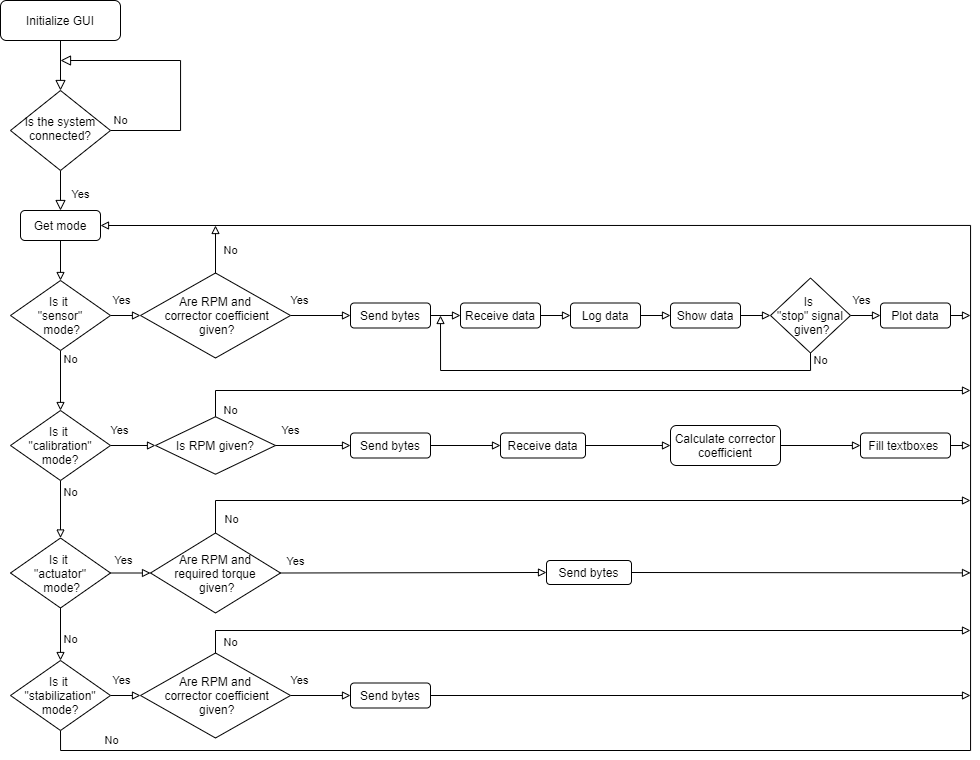

The diagram above was exported from draw.io. Its source (the exported page's mxGraphModel, read from the mxfile embedded in the PNG):
<mxGraphModel dx="1021" dy="472" grid="0" gridSize="10" guides="1" tooltips="1" connect="1" arrows="1" fold="1" page="1" pageScale="1" pageWidth="1169" pageHeight="827" math="0" shadow="0">
  <root>
    <mxCell id="WIyWlLk6GJQsqaUBKTNV-0" />
    <mxCell id="WIyWlLk6GJQsqaUBKTNV-1" parent="WIyWlLk6GJQsqaUBKTNV-0" />
    <mxCell id="WIyWlLk6GJQsqaUBKTNV-2" value="" style="rounded=0;html=1;jettySize=auto;orthogonalLoop=1;fontSize=11;endArrow=block;endFill=0;endSize=8;strokeWidth=1;shadow=0;labelBackgroundColor=none;edgeStyle=orthogonalEdgeStyle;" parent="WIyWlLk6GJQsqaUBKTNV-1" source="WIyWlLk6GJQsqaUBKTNV-3" target="WIyWlLk6GJQsqaUBKTNV-6" edge="1">
      <mxGeometry relative="1" as="geometry" />
    </mxCell>
    <mxCell id="WIyWlLk6GJQsqaUBKTNV-3" value="Initialize GUI" style="rounded=1;whiteSpace=wrap;html=1;fontSize=12;glass=0;strokeWidth=1;shadow=0;" parent="WIyWlLk6GJQsqaUBKTNV-1" vertex="1">
      <mxGeometry x="80" y="40" width="120" height="40" as="geometry" />
    </mxCell>
    <mxCell id="WIyWlLk6GJQsqaUBKTNV-4" value="Yes" style="rounded=0;html=1;jettySize=auto;orthogonalLoop=1;fontSize=11;endArrow=block;endFill=0;endSize=8;strokeWidth=1;shadow=0;labelBackgroundColor=none;edgeStyle=orthogonalEdgeStyle;entryX=0.5;entryY=0;entryDx=0;entryDy=0;" parent="WIyWlLk6GJQsqaUBKTNV-1" source="WIyWlLk6GJQsqaUBKTNV-6" target="DEcVG1DuRDRH1UoM58I6-4" edge="1">
      <mxGeometry x="0.2" y="20" relative="1" as="geometry">
        <mxPoint as="offset" />
        <mxPoint x="140" y="259.9999999999999" as="targetPoint" />
      </mxGeometry>
    </mxCell>
    <mxCell id="WIyWlLk6GJQsqaUBKTNV-5" value="No" style="edgeStyle=orthogonalEdgeStyle;rounded=0;html=1;jettySize=auto;orthogonalLoop=1;fontSize=11;endArrow=block;endFill=0;endSize=8;strokeWidth=1;shadow=0;labelBackgroundColor=none;" parent="WIyWlLk6GJQsqaUBKTNV-1" source="WIyWlLk6GJQsqaUBKTNV-6" edge="1">
      <mxGeometry x="-0.3836" y="60" relative="1" as="geometry">
        <mxPoint as="offset" />
        <mxPoint x="140" y="100" as="targetPoint" />
        <Array as="points">
          <mxPoint x="260" y="170" />
          <mxPoint x="260" y="100" />
        </Array>
      </mxGeometry>
    </mxCell>
    <mxCell id="WIyWlLk6GJQsqaUBKTNV-6" value="Is the system connected?" style="rhombus;whiteSpace=wrap;html=1;shadow=0;fontFamily=Helvetica;fontSize=12;align=center;strokeWidth=1;spacing=6;spacingTop=-4;" parent="WIyWlLk6GJQsqaUBKTNV-1" vertex="1">
      <mxGeometry x="90" y="130" width="100" height="80" as="geometry" />
    </mxCell>
    <mxCell id="DEcVG1DuRDRH1UoM58I6-7" value="" style="edgeStyle=orthogonalEdgeStyle;rounded=0;orthogonalLoop=1;jettySize=auto;html=1;exitX=0.5;exitY=1;exitDx=0;exitDy=0;entryX=0.5;entryY=0;entryDx=0;entryDy=0;endArrow=block;endFill=0;" parent="WIyWlLk6GJQsqaUBKTNV-1" source="DEcVG1DuRDRH1UoM58I6-4" target="DEcVG1DuRDRH1UoM58I6-5" edge="1">
      <mxGeometry x="0.3333" y="20" relative="1" as="geometry">
        <mxPoint as="offset" />
      </mxGeometry>
    </mxCell>
    <mxCell id="DEcVG1DuRDRH1UoM58I6-4" value="Get mode" style="rounded=1;whiteSpace=wrap;html=1;" parent="WIyWlLk6GJQsqaUBKTNV-1" vertex="1">
      <mxGeometry x="100" y="250" width="80" height="30" as="geometry" />
    </mxCell>
    <mxCell id="DEcVG1DuRDRH1UoM58I6-10" value="Yes" style="edgeStyle=orthogonalEdgeStyle;rounded=0;orthogonalLoop=1;jettySize=auto;html=1;exitX=1;exitY=0.5;exitDx=0;exitDy=0;entryX=0;entryY=0.5;entryDx=0;entryDy=0;endArrow=block;endFill=0;" parent="WIyWlLk6GJQsqaUBKTNV-1" source="DEcVG1DuRDRH1UoM58I6-5" target="DEcVG1DuRDRH1UoM58I6-9" edge="1">
      <mxGeometry x="-0.3333" y="15" relative="1" as="geometry">
        <mxPoint as="offset" />
      </mxGeometry>
    </mxCell>
    <mxCell id="DEcVG1DuRDRH1UoM58I6-12" value="No" style="edgeStyle=orthogonalEdgeStyle;rounded=0;orthogonalLoop=1;jettySize=auto;html=1;exitX=0.5;exitY=1;exitDx=0;exitDy=0;entryX=0.5;entryY=0;entryDx=0;entryDy=0;endArrow=block;endFill=0;" parent="WIyWlLk6GJQsqaUBKTNV-1" source="DEcVG1DuRDRH1UoM58I6-5" target="DEcVG1DuRDRH1UoM58I6-11" edge="1">
      <mxGeometry x="-0.6667" y="10" relative="1" as="geometry">
        <mxPoint as="offset" />
      </mxGeometry>
    </mxCell>
    <mxCell id="DEcVG1DuRDRH1UoM58I6-5" value="Is it &lt;br&gt;&quot;sensor&quot;&lt;br&gt;&amp;nbsp;mode?" style="rhombus;whiteSpace=wrap;html=1;" parent="WIyWlLk6GJQsqaUBKTNV-1" vertex="1">
      <mxGeometry x="90" y="320" width="100" height="70" as="geometry" />
    </mxCell>
    <mxCell id="DEcVG1DuRDRH1UoM58I6-27" value="Yes" style="edgeStyle=orthogonalEdgeStyle;rounded=0;jumpStyle=arc;jumpSize=10;orthogonalLoop=1;jettySize=auto;html=1;exitX=1;exitY=0.5;exitDx=0;exitDy=0;entryX=0;entryY=0.5;entryDx=0;entryDy=0;endArrow=block;endFill=0;" parent="WIyWlLk6GJQsqaUBKTNV-1" source="DEcVG1DuRDRH1UoM58I6-9" target="DEcVG1DuRDRH1UoM58I6-26" edge="1">
      <mxGeometry x="-0.6667" y="15" relative="1" as="geometry">
        <mxPoint as="offset" />
      </mxGeometry>
    </mxCell>
    <mxCell id="DEcVG1DuRDRH1UoM58I6-42" value="No" style="edgeStyle=orthogonalEdgeStyle;rounded=0;jumpStyle=arc;jumpSize=10;orthogonalLoop=1;jettySize=auto;html=1;exitX=0.5;exitY=0;exitDx=0;exitDy=0;endArrow=block;endFill=0;" parent="WIyWlLk6GJQsqaUBKTNV-1" source="DEcVG1DuRDRH1UoM58I6-9" edge="1">
      <mxGeometry x="-0.0526" y="-15" relative="1" as="geometry">
        <mxPoint x="295" y="265" as="targetPoint" />
        <mxPoint as="offset" />
      </mxGeometry>
    </mxCell>
    <mxCell id="DEcVG1DuRDRH1UoM58I6-9" value="Are RPM and&lt;br&gt;&amp;nbsp;corrector coefficient&lt;br&gt;&amp;nbsp;given?" style="rhombus;whiteSpace=wrap;html=1;" parent="WIyWlLk6GJQsqaUBKTNV-1" vertex="1">
      <mxGeometry x="220" y="312.5" width="150" height="85" as="geometry" />
    </mxCell>
    <mxCell id="DEcVG1DuRDRH1UoM58I6-20" value="Yes" style="edgeStyle=orthogonalEdgeStyle;rounded=0;orthogonalLoop=1;jettySize=auto;html=1;exitX=1;exitY=0.5;exitDx=0;exitDy=0;entryX=0;entryY=0.5;entryDx=0;entryDy=0;endArrow=block;endFill=0;" parent="WIyWlLk6GJQsqaUBKTNV-1" source="DEcVG1DuRDRH1UoM58I6-11" target="DEcVG1DuRDRH1UoM58I6-19" edge="1">
      <mxGeometry x="-0.5556" y="15" relative="1" as="geometry">
        <mxPoint as="offset" />
      </mxGeometry>
    </mxCell>
    <mxCell id="DEcVG1DuRDRH1UoM58I6-15" value="No" style="edgeStyle=orthogonalEdgeStyle;rounded=0;orthogonalLoop=1;jettySize=auto;html=1;exitX=0.5;exitY=1;exitDx=0;exitDy=0;entryX=0.5;entryY=0;entryDx=0;entryDy=0;endArrow=block;endFill=0;" parent="WIyWlLk6GJQsqaUBKTNV-1" source="DEcVG1DuRDRH1UoM58I6-11" target="DEcVG1DuRDRH1UoM58I6-16" edge="1">
      <mxGeometry x="-0.6" y="10" relative="1" as="geometry">
        <mxPoint x="140" y="470" as="sourcePoint" />
        <mxPoint as="offset" />
      </mxGeometry>
    </mxCell>
    <mxCell id="DEcVG1DuRDRH1UoM58I6-25" value="No" style="edgeStyle=orthogonalEdgeStyle;rounded=0;orthogonalLoop=1;jettySize=auto;html=1;exitX=0.5;exitY=1;exitDx=0;exitDy=0;entryX=0.5;entryY=0;entryDx=0;entryDy=0;endArrow=block;endFill=0;" parent="WIyWlLk6GJQsqaUBKTNV-1" source="DEcVG1DuRDRH1UoM58I6-16" target="DEcVG1DuRDRH1UoM58I6-18" edge="1">
      <mxGeometry x="0.2" y="10" relative="1" as="geometry">
        <mxPoint as="offset" />
      </mxGeometry>
    </mxCell>
    <mxCell id="DEcVG1DuRDRH1UoM58I6-60" value="Yes" style="edgeStyle=orthogonalEdgeStyle;rounded=0;jumpStyle=arc;jumpSize=10;orthogonalLoop=1;jettySize=auto;html=1;exitX=1;exitY=0.5;exitDx=0;exitDy=0;entryX=0;entryY=0.5;entryDx=0;entryDy=0;endArrow=block;endFill=0;" parent="WIyWlLk6GJQsqaUBKTNV-1" source="DEcVG1DuRDRH1UoM58I6-16" target="DEcVG1DuRDRH1UoM58I6-54" edge="1">
      <mxGeometry x="-0.3333" y="13" relative="1" as="geometry">
        <mxPoint as="offset" />
      </mxGeometry>
    </mxCell>
    <mxCell id="DEcVG1DuRDRH1UoM58I6-16" value="Is it &lt;br&gt;&quot;actuator&quot;&lt;br&gt;&amp;nbsp;mode?" style="rhombus;whiteSpace=wrap;html=1;" parent="WIyWlLk6GJQsqaUBKTNV-1" vertex="1">
      <mxGeometry x="90" y="577.5" width="100" height="70" as="geometry" />
    </mxCell>
    <mxCell id="DEcVG1DuRDRH1UoM58I6-69" value="Yes" style="edgeStyle=orthogonalEdgeStyle;rounded=0;jumpStyle=arc;jumpSize=10;orthogonalLoop=1;jettySize=auto;html=1;exitX=1;exitY=0.5;exitDx=0;exitDy=0;entryX=0;entryY=0.5;entryDx=0;entryDy=0;endArrow=block;endFill=0;" parent="WIyWlLk6GJQsqaUBKTNV-1" target="DEcVG1DuRDRH1UoM58I6-67" edge="1">
      <mxGeometry x="-0.3333" y="15" relative="1" as="geometry">
        <mxPoint x="190" y="735" as="sourcePoint" />
        <mxPoint as="offset" />
      </mxGeometry>
    </mxCell>
    <mxCell id="DEcVG1DuRDRH1UoM58I6-73" value="No" style="edgeStyle=orthogonalEdgeStyle;rounded=0;jumpStyle=arc;jumpSize=10;orthogonalLoop=1;jettySize=auto;html=1;exitX=0.5;exitY=1;exitDx=0;exitDy=0;endArrow=block;endFill=0;entryX=1;entryY=0.5;entryDx=0;entryDy=0;" parent="WIyWlLk6GJQsqaUBKTNV-1" source="DEcVG1DuRDRH1UoM58I6-18" target="DEcVG1DuRDRH1UoM58I6-4" edge="1">
      <mxGeometry x="-0.9391" y="10" relative="1" as="geometry">
        <mxPoint x="220" y="250" as="targetPoint" />
        <Array as="points">
          <mxPoint x="140" y="790" />
          <mxPoint x="1050" y="790" />
          <mxPoint x="1050" y="265" />
        </Array>
        <mxPoint as="offset" />
      </mxGeometry>
    </mxCell>
    <mxCell id="DEcVG1DuRDRH1UoM58I6-18" value="Is it &lt;br&gt;&quot;stabilization&quot; mode?" style="rhombus;whiteSpace=wrap;html=1;" parent="WIyWlLk6GJQsqaUBKTNV-1" vertex="1">
      <mxGeometry x="90" y="700" width="100" height="70" as="geometry" />
    </mxCell>
    <mxCell id="DEcVG1DuRDRH1UoM58I6-44" value="Yes" style="edgeStyle=orthogonalEdgeStyle;rounded=0;jumpStyle=arc;jumpSize=10;orthogonalLoop=1;jettySize=auto;html=1;exitX=1;exitY=0.5;exitDx=0;exitDy=0;entryX=0;entryY=0.5;entryDx=0;entryDy=0;endArrow=block;endFill=0;" parent="WIyWlLk6GJQsqaUBKTNV-1" source="DEcVG1DuRDRH1UoM58I6-19" target="DEcVG1DuRDRH1UoM58I6-43" edge="1">
      <mxGeometry x="-0.6" y="15" relative="1" as="geometry">
        <mxPoint as="offset" />
      </mxGeometry>
    </mxCell>
    <mxCell id="DEcVG1DuRDRH1UoM58I6-19" value="Is RPM given?" style="rhombus;whiteSpace=wrap;html=1;" parent="WIyWlLk6GJQsqaUBKTNV-1" vertex="1">
      <mxGeometry x="235" y="456.25" width="120" height="57.5" as="geometry" />
    </mxCell>
    <mxCell id="DEcVG1DuRDRH1UoM58I6-11" value="Is it &lt;br&gt;&quot;calibration&quot; mode?" style="rhombus;whiteSpace=wrap;html=1;" parent="WIyWlLk6GJQsqaUBKTNV-1" vertex="1">
      <mxGeometry x="90" y="450" width="100" height="70" as="geometry" />
    </mxCell>
    <mxCell id="DEcVG1DuRDRH1UoM58I6-23" value="No" style="edgeStyle=orthogonalEdgeStyle;rounded=0;orthogonalLoop=1;jettySize=auto;html=1;exitX=0.5;exitY=0;exitDx=0;exitDy=0;endArrow=block;endFill=0;jumpStyle=arc;jumpSize=10;" parent="WIyWlLk6GJQsqaUBKTNV-1" source="DEcVG1DuRDRH1UoM58I6-19" edge="1">
      <mxGeometry x="-0.8944" y="-20" relative="1" as="geometry">
        <mxPoint x="1050" y="430" as="targetPoint" />
        <Array as="points">
          <mxPoint x="295" y="430" />
        </Array>
        <mxPoint as="offset" />
      </mxGeometry>
    </mxCell>
    <mxCell id="DEcVG1DuRDRH1UoM58I6-32" style="edgeStyle=orthogonalEdgeStyle;rounded=0;jumpStyle=arc;jumpSize=10;orthogonalLoop=1;jettySize=auto;html=1;exitX=1;exitY=0.5;exitDx=0;exitDy=0;entryX=0;entryY=0.5;entryDx=0;entryDy=0;endArrow=block;endFill=0;" parent="WIyWlLk6GJQsqaUBKTNV-1" source="DEcVG1DuRDRH1UoM58I6-26" target="DEcVG1DuRDRH1UoM58I6-28" edge="1">
      <mxGeometry relative="1" as="geometry" />
    </mxCell>
    <mxCell id="DEcVG1DuRDRH1UoM58I6-26" value="Send bytes" style="rounded=1;whiteSpace=wrap;html=1;" parent="WIyWlLk6GJQsqaUBKTNV-1" vertex="1">
      <mxGeometry x="430" y="342.5" width="80" height="25" as="geometry" />
    </mxCell>
    <mxCell id="DEcVG1DuRDRH1UoM58I6-33" style="edgeStyle=orthogonalEdgeStyle;rounded=0;jumpStyle=arc;jumpSize=10;orthogonalLoop=1;jettySize=auto;html=1;exitX=1;exitY=0.5;exitDx=0;exitDy=0;entryX=0;entryY=0.5;entryDx=0;entryDy=0;endArrow=block;endFill=0;" parent="WIyWlLk6GJQsqaUBKTNV-1" source="DEcVG1DuRDRH1UoM58I6-28" target="DEcVG1DuRDRH1UoM58I6-29" edge="1">
      <mxGeometry relative="1" as="geometry" />
    </mxCell>
    <mxCell id="DEcVG1DuRDRH1UoM58I6-28" value="Receive data" style="rounded=1;whiteSpace=wrap;html=1;" parent="WIyWlLk6GJQsqaUBKTNV-1" vertex="1">
      <mxGeometry x="540" y="342.5" width="80" height="25" as="geometry" />
    </mxCell>
    <mxCell id="DEcVG1DuRDRH1UoM58I6-34" style="edgeStyle=orthogonalEdgeStyle;rounded=0;jumpStyle=arc;jumpSize=10;orthogonalLoop=1;jettySize=auto;html=1;exitX=1;exitY=0.5;exitDx=0;exitDy=0;entryX=0;entryY=0.5;entryDx=0;entryDy=0;endArrow=block;endFill=0;" parent="WIyWlLk6GJQsqaUBKTNV-1" source="DEcVG1DuRDRH1UoM58I6-29" target="DEcVG1DuRDRH1UoM58I6-30" edge="1">
      <mxGeometry relative="1" as="geometry" />
    </mxCell>
    <mxCell id="DEcVG1DuRDRH1UoM58I6-29" value="Log data" style="rounded=1;whiteSpace=wrap;html=1;" parent="WIyWlLk6GJQsqaUBKTNV-1" vertex="1">
      <mxGeometry x="650" y="342.5" width="70" height="25" as="geometry" />
    </mxCell>
    <mxCell id="DEcVG1DuRDRH1UoM58I6-35" style="edgeStyle=orthogonalEdgeStyle;rounded=0;jumpStyle=arc;jumpSize=10;orthogonalLoop=1;jettySize=auto;html=1;exitX=1;exitY=0.5;exitDx=0;exitDy=0;entryX=0;entryY=0.5;entryDx=0;entryDy=0;endArrow=block;endFill=0;" parent="WIyWlLk6GJQsqaUBKTNV-1" source="DEcVG1DuRDRH1UoM58I6-30" target="DEcVG1DuRDRH1UoM58I6-31" edge="1">
      <mxGeometry relative="1" as="geometry" />
    </mxCell>
    <mxCell id="DEcVG1DuRDRH1UoM58I6-30" value="Show data" style="rounded=1;whiteSpace=wrap;html=1;" parent="WIyWlLk6GJQsqaUBKTNV-1" vertex="1">
      <mxGeometry x="750" y="342.5" width="70" height="25" as="geometry" />
    </mxCell>
    <mxCell id="DEcVG1DuRDRH1UoM58I6-36" value="No" style="edgeStyle=orthogonalEdgeStyle;rounded=0;jumpStyle=arc;jumpSize=10;orthogonalLoop=1;jettySize=auto;html=1;exitX=0.5;exitY=1;exitDx=0;exitDy=0;endArrow=block;endFill=0;" parent="WIyWlLk6GJQsqaUBKTNV-1" source="DEcVG1DuRDRH1UoM58I6-31" edge="1">
      <mxGeometry x="-0.9666" y="10" relative="1" as="geometry">
        <mxPoint x="520" y="355" as="targetPoint" />
        <Array as="points">
          <mxPoint x="890" y="410" />
          <mxPoint x="520" y="410" />
        </Array>
        <mxPoint as="offset" />
      </mxGeometry>
    </mxCell>
    <mxCell id="DEcVG1DuRDRH1UoM58I6-38" value="Yes" style="edgeStyle=orthogonalEdgeStyle;rounded=0;jumpStyle=arc;jumpSize=10;orthogonalLoop=1;jettySize=auto;html=1;exitX=1;exitY=0.5;exitDx=0;exitDy=0;entryX=0;entryY=0.5;entryDx=0;entryDy=0;endArrow=block;endFill=0;" parent="WIyWlLk6GJQsqaUBKTNV-1" source="DEcVG1DuRDRH1UoM58I6-31" target="DEcVG1DuRDRH1UoM58I6-37" edge="1">
      <mxGeometry x="-0.3333" y="15" relative="1" as="geometry">
        <mxPoint as="offset" />
      </mxGeometry>
    </mxCell>
    <mxCell id="DEcVG1DuRDRH1UoM58I6-31" value="Is &lt;br&gt;&quot;stop&quot; signal&lt;br&gt;&amp;nbsp;given?" style="rhombus;whiteSpace=wrap;html=1;" parent="WIyWlLk6GJQsqaUBKTNV-1" vertex="1">
      <mxGeometry x="850" y="317.5" width="80" height="75" as="geometry" />
    </mxCell>
    <mxCell id="DEcVG1DuRDRH1UoM58I6-41" style="edgeStyle=orthogonalEdgeStyle;rounded=0;jumpStyle=arc;jumpSize=10;orthogonalLoop=1;jettySize=auto;html=1;exitX=1;exitY=0.5;exitDx=0;exitDy=0;endArrow=block;endFill=0;" parent="WIyWlLk6GJQsqaUBKTNV-1" source="DEcVG1DuRDRH1UoM58I6-37" edge="1">
      <mxGeometry relative="1" as="geometry">
        <mxPoint x="1050" y="355" as="targetPoint" />
      </mxGeometry>
    </mxCell>
    <mxCell id="DEcVG1DuRDRH1UoM58I6-37" value="Plot data" style="rounded=1;whiteSpace=wrap;html=1;" parent="WIyWlLk6GJQsqaUBKTNV-1" vertex="1">
      <mxGeometry x="960" y="342.5" width="70" height="25" as="geometry" />
    </mxCell>
    <mxCell id="DEcVG1DuRDRH1UoM58I6-50" style="edgeStyle=orthogonalEdgeStyle;rounded=0;jumpStyle=arc;jumpSize=10;orthogonalLoop=1;jettySize=auto;html=1;exitX=1;exitY=0.5;exitDx=0;exitDy=0;entryX=0;entryY=0.5;entryDx=0;entryDy=0;endArrow=block;endFill=0;" parent="WIyWlLk6GJQsqaUBKTNV-1" source="DEcVG1DuRDRH1UoM58I6-43" target="DEcVG1DuRDRH1UoM58I6-45" edge="1">
      <mxGeometry relative="1" as="geometry" />
    </mxCell>
    <mxCell id="DEcVG1DuRDRH1UoM58I6-43" value="Send bytes" style="rounded=1;whiteSpace=wrap;html=1;" parent="WIyWlLk6GJQsqaUBKTNV-1" vertex="1">
      <mxGeometry x="430" y="472.5" width="80" height="25" as="geometry" />
    </mxCell>
    <mxCell id="DEcVG1DuRDRH1UoM58I6-51" style="edgeStyle=orthogonalEdgeStyle;rounded=0;jumpStyle=arc;jumpSize=10;orthogonalLoop=1;jettySize=auto;html=1;exitX=1;exitY=0.5;exitDx=0;exitDy=0;entryX=0;entryY=0.5;entryDx=0;entryDy=0;endArrow=block;endFill=0;" parent="WIyWlLk6GJQsqaUBKTNV-1" source="DEcVG1DuRDRH1UoM58I6-45" target="DEcVG1DuRDRH1UoM58I6-46" edge="1">
      <mxGeometry relative="1" as="geometry" />
    </mxCell>
    <mxCell id="DEcVG1DuRDRH1UoM58I6-45" value="Receive data" style="rounded=1;whiteSpace=wrap;html=1;" parent="WIyWlLk6GJQsqaUBKTNV-1" vertex="1">
      <mxGeometry x="580" y="472.5" width="85" height="25" as="geometry" />
    </mxCell>
    <mxCell id="DEcVG1DuRDRH1UoM58I6-52" style="edgeStyle=orthogonalEdgeStyle;rounded=0;jumpStyle=arc;jumpSize=10;orthogonalLoop=1;jettySize=auto;html=1;exitX=1;exitY=0.5;exitDx=0;exitDy=0;entryX=0;entryY=0.5;entryDx=0;entryDy=0;endArrow=block;endFill=0;" parent="WIyWlLk6GJQsqaUBKTNV-1" source="DEcVG1DuRDRH1UoM58I6-46" target="DEcVG1DuRDRH1UoM58I6-47" edge="1">
      <mxGeometry relative="1" as="geometry" />
    </mxCell>
    <mxCell id="DEcVG1DuRDRH1UoM58I6-46" value="Calculate corrector coefficient" style="rounded=1;whiteSpace=wrap;html=1;" parent="WIyWlLk6GJQsqaUBKTNV-1" vertex="1">
      <mxGeometry x="750" y="465" width="110" height="40" as="geometry" />
    </mxCell>
    <mxCell id="DEcVG1DuRDRH1UoM58I6-53" style="edgeStyle=orthogonalEdgeStyle;rounded=0;jumpStyle=arc;jumpSize=10;orthogonalLoop=1;jettySize=auto;html=1;exitX=1;exitY=0.5;exitDx=0;exitDy=0;endArrow=block;endFill=0;" parent="WIyWlLk6GJQsqaUBKTNV-1" source="DEcVG1DuRDRH1UoM58I6-47" edge="1">
      <mxGeometry relative="1" as="geometry">
        <mxPoint x="1050" y="485" as="targetPoint" />
      </mxGeometry>
    </mxCell>
    <mxCell id="DEcVG1DuRDRH1UoM58I6-47" value="Fill textboxes&amp;nbsp;" style="rounded=1;whiteSpace=wrap;html=1;" parent="WIyWlLk6GJQsqaUBKTNV-1" vertex="1">
      <mxGeometry x="940" y="472.5" width="90" height="25" as="geometry" />
    </mxCell>
    <mxCell id="DEcVG1DuRDRH1UoM58I6-61" value="No" style="edgeStyle=orthogonalEdgeStyle;rounded=0;jumpStyle=arc;jumpSize=10;orthogonalLoop=1;jettySize=auto;html=1;exitX=0.5;exitY=0;exitDx=0;exitDy=0;endArrow=block;endFill=0;" parent="WIyWlLk6GJQsqaUBKTNV-1" source="DEcVG1DuRDRH1UoM58I6-54" edge="1">
      <mxGeometry x="-0.8794" y="-19" relative="1" as="geometry">
        <mxPoint x="1050" y="540" as="targetPoint" />
        <Array as="points">
          <mxPoint x="295" y="540" />
        </Array>
        <mxPoint x="1" as="offset" />
      </mxGeometry>
    </mxCell>
    <mxCell id="DEcVG1DuRDRH1UoM58I6-62" value="Yes" style="edgeStyle=orthogonalEdgeStyle;rounded=0;jumpStyle=arc;jumpSize=10;orthogonalLoop=1;jettySize=auto;html=1;exitX=1;exitY=0.5;exitDx=0;exitDy=0;entryX=0;entryY=0.5;entryDx=0;entryDy=0;endArrow=block;endFill=0;" parent="WIyWlLk6GJQsqaUBKTNV-1" source="DEcVG1DuRDRH1UoM58I6-54" target="DEcVG1DuRDRH1UoM58I6-58" edge="1">
      <mxGeometry x="0.0018" y="119" relative="1" as="geometry">
        <mxPoint x="-117" y="108" as="offset" />
        <mxPoint x="420" y="612.5" as="targetPoint" />
      </mxGeometry>
    </mxCell>
    <mxCell id="DEcVG1DuRDRH1UoM58I6-54" value="Are RPM and&lt;br&gt;required torque&lt;br&gt;&amp;nbsp;given?" style="rhombus;whiteSpace=wrap;html=1;" parent="WIyWlLk6GJQsqaUBKTNV-1" vertex="1">
      <mxGeometry x="230" y="572.5" width="130" height="80" as="geometry" />
    </mxCell>
    <mxCell id="DEcVG1DuRDRH1UoM58I6-74" style="edgeStyle=orthogonalEdgeStyle;rounded=0;jumpStyle=arc;jumpSize=10;orthogonalLoop=1;jettySize=auto;html=1;exitX=1;exitY=0.5;exitDx=0;exitDy=0;endArrow=block;endFill=0;" parent="WIyWlLk6GJQsqaUBKTNV-1" source="DEcVG1DuRDRH1UoM58I6-58" edge="1">
      <mxGeometry relative="1" as="geometry">
        <mxPoint x="1050" y="612.3809523809523" as="targetPoint" />
      </mxGeometry>
    </mxCell>
    <mxCell id="DEcVG1DuRDRH1UoM58I6-58" value="Send bytes" style="rounded=1;whiteSpace=wrap;html=1;" parent="WIyWlLk6GJQsqaUBKTNV-1" vertex="1">
      <mxGeometry x="626" y="600" width="85" height="24" as="geometry" />
    </mxCell>
    <mxCell id="DEcVG1DuRDRH1UoM58I6-70" value="Yes" style="edgeStyle=orthogonalEdgeStyle;rounded=0;jumpStyle=arc;jumpSize=10;orthogonalLoop=1;jettySize=auto;html=1;exitX=1;exitY=0.5;exitDx=0;exitDy=0;entryX=0;entryY=0.5;entryDx=0;entryDy=0;endArrow=block;endFill=0;" parent="WIyWlLk6GJQsqaUBKTNV-1" source="DEcVG1DuRDRH1UoM58I6-67" target="DEcVG1DuRDRH1UoM58I6-68" edge="1">
      <mxGeometry x="-0.6667" y="15" relative="1" as="geometry">
        <mxPoint as="offset" />
      </mxGeometry>
    </mxCell>
    <mxCell id="DEcVG1DuRDRH1UoM58I6-72" value="No" style="edgeStyle=orthogonalEdgeStyle;rounded=0;jumpStyle=arc;jumpSize=10;orthogonalLoop=1;jettySize=auto;html=1;exitX=0.5;exitY=0;exitDx=0;exitDy=0;endArrow=block;endFill=0;" parent="WIyWlLk6GJQsqaUBKTNV-1" source="DEcVG1DuRDRH1UoM58I6-67" edge="1">
      <mxGeometry x="-0.9023" y="-12" relative="1" as="geometry">
        <mxPoint x="1050" y="670" as="targetPoint" />
        <Array as="points">
          <mxPoint x="295" y="670" />
          <mxPoint x="1050" y="670" />
        </Array>
        <mxPoint as="offset" />
      </mxGeometry>
    </mxCell>
    <mxCell id="DEcVG1DuRDRH1UoM58I6-67" value="Are RPM and&lt;br&gt;&amp;nbsp;corrector coefficient&lt;br&gt;&amp;nbsp;given?" style="rhombus;whiteSpace=wrap;html=1;" parent="WIyWlLk6GJQsqaUBKTNV-1" vertex="1">
      <mxGeometry x="220" y="692.5" width="150" height="85" as="geometry" />
    </mxCell>
    <mxCell id="DEcVG1DuRDRH1UoM58I6-71" style="edgeStyle=orthogonalEdgeStyle;rounded=0;jumpStyle=arc;jumpSize=10;orthogonalLoop=1;jettySize=auto;html=1;exitX=1;exitY=0.5;exitDx=0;exitDy=0;endArrow=block;endFill=0;" parent="WIyWlLk6GJQsqaUBKTNV-1" source="DEcVG1DuRDRH1UoM58I6-68" edge="1">
      <mxGeometry relative="1" as="geometry">
        <mxPoint x="1050" y="735" as="targetPoint" />
      </mxGeometry>
    </mxCell>
    <mxCell id="DEcVG1DuRDRH1UoM58I6-68" value="Send bytes" style="rounded=1;whiteSpace=wrap;html=1;" parent="WIyWlLk6GJQsqaUBKTNV-1" vertex="1">
      <mxGeometry x="430" y="722.5" width="80" height="25" as="geometry" />
    </mxCell>
  </root>
</mxGraphModel>